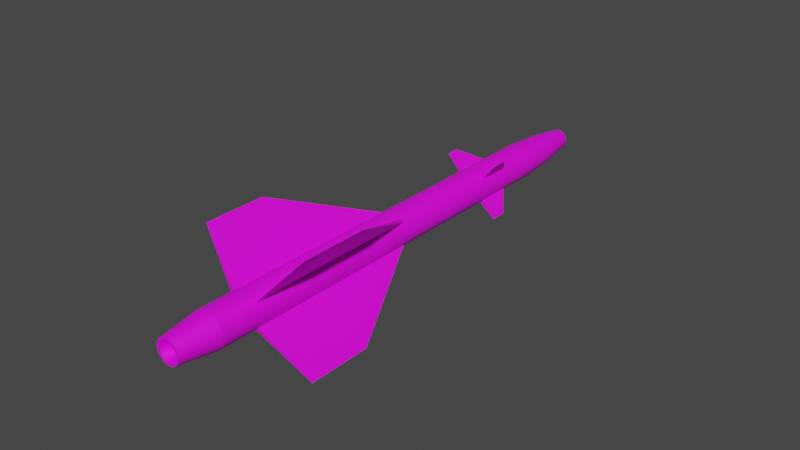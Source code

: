 # Source: R-8T.blend  (saved by Blender 2.80.75; exported with 4.5.12 LTS)
import bpy
from mathutils import Matrix  # noqa: F401  (used for matrix-valued properties, if any)

bpy.ops.wm.read_factory_settings(use_empty=True)
scene = bpy.context.scene
scene.name = 'Scene'

# ---- collections
col_collection = bpy.data.collections.new('Collection'); scene.collection.children.link(col_collection)

# ---- images (referenced by path relative to the original .blend; pixels are not part of the script)
import os
ASSET_DIR = os.environ.get("B2B_ASSET_DIR", "")  # directory of the original .blend (textures are referenced by path, not embedded)
HERE = os.path.dirname(os.path.abspath(__file__))  # packed textures are extracted next to this script under _unpacked/

def load_image(name, relpath, width, height, colorspace="sRGB"):
    """Load a texture the original file referenced (path relative to the .blend, or extracted next to this script)."""
    p = next((c for c in (os.path.join(HERE, relpath), os.path.join(ASSET_DIR, relpath)) if relpath and os.path.exists(c)), "")
    if p:
        img = bpy.data.images.load(p, check_existing=True)
        img.name = name
    else:  # same state as the original file: an image datablock whose file is absent (Cycles renders it pink)
        img = bpy.data.images.new(name, width, height)
        img.source = "FILE"
        img.filepath = "//" + (relpath or name)
    img.colorspace_settings.name = colorspace
    return img
img_r_8t_body_finished_png = load_image('R-8T Body Finished.png', 'R-8T Body Finished.png', 1024, 1024, 'sRGB')

# ---- materials (node trees are filled in below, after node groups)
mat_material8t = bpy.data.materials.new('Material8T')
mat_material8t.use_transparent_shadow = False

# ---- material node trees
mat_material8t.use_nodes = True; mat_material8t.node_tree.nodes.clear()
_N = mat_material8t.node_tree.nodes; _L = mat_material8t.node_tree.links
n0 = _N.new('ShaderNodeOutputMaterial'); n0.name = 'Material Output'; n0.location = (300, 300)
n1 = _N.new('ShaderNodeBsdfPrincipled'); n1.name = 'Principled BSDF'; n1.location = (10, 300)
n1.distribution = 'GGX'
n1.subsurface_method = 'BURLEY'
n1.inputs[3].default_value = 1.45
n1.inputs[27].default_value = (0.0, 0.0, 0.0, 1.0)
n1.inputs[28].default_value = 1.0
n2 = _N.new('ShaderNodeTexImage'); n2.name = 'Image Texture'; n2.location = (-484, 50)
n2.image = img_r_8t_body_finished_png
_L.new(n1.outputs[0], n0.inputs[0])
_L.new(n2.outputs[0], n1.inputs[0])
n0.is_active_output = True

# ---- world
world_world = bpy.data.worlds.new('World'); scene.world = world_world
world_world.use_nodes = True; world_world.node_tree.nodes.clear()
_N = world_world.node_tree.nodes; _L = world_world.node_tree.links
n0 = _N.new('ShaderNodeOutputWorld'); n0.name = 'World Output'; n0.location = (300, 300)
n1 = _N.new('ShaderNodeBackground'); n1.name = 'Background'; n1.location = (10, 300)
n1.inputs[0].default_value = (0.05088, 0.05088, 0.05088, 1.0)
_L.new(n1.outputs[0], n0.inputs[0])
n0.is_active_output = True
world_world.color = (0.05088, 0.05088, 0.05088)
world_world.use_sun_shadow = False
world_world.sun_shadow_jitter_overblur = 0.0

# ---- meshes
me_cone = bpy.data.meshes.new('Cone')
me_cone.from_pydata([(0.03145, 0.2538, -0.1993), (0.08035, 0.2428, -0.1993), (0.1262, 0.2224, -0.1993), (0.1671, 0.1935, -0.1993), (0.2017, 0.1572, -0.1993), (0.2285, 0.1148, -0.1993), (0.2465, 0.06807, -0.1993), (0.255, 0.01867, -0.1993), (0.2538, -0.03145, -0.1993), (0.2428, -0.08035, -0.1993), (0.2224, -0.1262, -0.1993), (0.1935, -0.1671, -0.1993), (0.1572, -0.2017, -0.1993), (0.1148, -0.2285, -0.1993), (0.06807, -0.2465, -0.1993), (0.01867, -0.255, -0.1993), (-0.03145, -0.2538, -0.1993), (-0.08035, -0.2428, -0.1993), (-0.1262, -0.2224, -0.1993), (-0.1671, -0.1935, -0.1993), (-0.2017, -0.1572, -0.1993), (-0.2285, -0.1148, -0.1993), (-0.2465, -0.06807, -0.1993), (-0.255, -0.01867, -0.1993), (-0.2538, 0.03145, -0.1993), (-0.2428, 0.08035, -0.1993), (-0.2224, 0.1262, -0.1993), (-0.1935, 0.1671, -0.1993), (-0.1572, 0.2017, -0.1993), (-0.1148, 0.2285, -0.1993), (-0.06807, 0.2465, -0.1993), (-0.01867, 0.255, -0.1993), (0.2465, 0.06807, -5.637), (0.2285, 0.1148, -5.637), (0.1148, -0.2285, -5.637), (0.1572, -0.2017, -5.637), (-0.2224, 0.1262, -5.637), (-0.2428, 0.08035, -5.637), (-0.2017, -0.1572, -5.637), (-0.1671, -0.1935, -5.637), (0.255, 0.01867, -5.637), (0.08035, 0.2428, -5.637), (0.03145, 0.2538, -5.637), (0.06807, -0.2465, -5.637), (-0.1935, 0.1671, -5.637), (-0.2285, -0.1148, -5.637), (0.2538, -0.03144, -5.637), (0.01867, -0.255, -5.637), (-0.1572, 0.2017, -5.637), (-0.2465, -0.06807, -5.637), (0.1262, 0.2224, -5.637), (0.2428, -0.08035, -5.637), (-0.03145, -0.2538, -5.637), (-0.1148, 0.2285, -5.637), (0.1671, 0.1935, -5.637), (0.2224, -0.1262, -5.637), (-0.255, -0.01867, -5.637), (-0.08035, -0.2428, -5.637), (-0.06807, 0.2465, -5.637), (0.2017, 0.1572, -5.637), (0.1935, -0.1671, -5.637), (-0.2538, 0.03145, -5.637), (-0.1262, -0.2224, -5.637), (-0.01867, 0.255, -5.637), (0.2285, 0.1148, -3.065), (0.1572, -0.2017, -3.065), (-0.2428, 0.08035, -3.065), (-0.1671, -0.1935, -3.065), (0.03145, 0.2538, -3.065), (0.2465, 0.06807, -3.065), (0.1148, -0.2285, -3.065), (-0.2224, 0.1262, -3.065), (-0.2017, -0.1572, -3.065), (0.255, 0.01867, -3.065), (0.08035, 0.2428, -3.065), (0.06807, -0.2465, -3.065), (-0.1935, 0.1671, -3.065), (-0.2285, -0.1148, -3.065), (0.2538, -0.03145, -3.065), (0.01867, -0.255, -3.065), (-0.1572, 0.2017, -3.065), (-0.2465, -0.06807, -3.065), (0.1262, 0.2224, -3.065), (0.2428, -0.08035, -3.065), (-0.03145, -0.2538, -3.065), (-0.1148, 0.2285, -3.065), (0.1671, 0.1935, -3.065), (0.2224, -0.1262, -3.065), (-0.255, -0.01867, -3.065), (-0.08035, -0.2428, -3.065), (-0.06807, 0.2465, -3.065), (0.2017, 0.1572, -3.065), (0.1935, -0.1671, -3.065), (-0.2538, 0.03145, -3.065), (-0.1262, -0.2224, -3.065), (-0.01867, 0.255, -3.065), (0.2285, 0.1148, -1.354), (0.1572, -0.2017, -1.354), (-0.2428, 0.08035, -1.354), (-0.1671, -0.1935, -1.354), (0.03145, 0.2538, -1.354), (0.2465, 0.06807, -1.354), (0.1148, -0.2285, -1.354), (-0.2224, 0.1262, -1.354), (-0.2017, -0.1572, -1.354), (0.255, 0.01867, -1.354), (0.08035, 0.2428, -1.354), (0.06807, -0.2465, -1.354), (-0.1935, 0.1671, -1.354), (-0.2285, -0.1148, -1.354), (0.2538, -0.03145, -1.354), (0.01867, -0.255, -1.354), (-0.1572, 0.2017, -1.354), (-0.2465, -0.06807, -1.354), (0.1262, 0.2224, -1.354), (0.2428, -0.08035, -1.354), (-0.03145, -0.2538, -1.354), (-0.1148, 0.2285, -1.354), (0.1671, 0.1935, -1.354), (0.2224, -0.1262, -1.354), (-0.255, -0.01867, -1.354), (-0.08035, -0.2428, -1.354), (-0.06807, 0.2465, -1.354), (0.2017, 0.1572, -1.354), (0.1935, -0.1671, -1.354), (-0.2538, 0.03145, -1.354), (-0.1262, -0.2224, -1.354), (-0.01867, 0.255, -1.354), (0.2285, 0.1148, -0.8474), (0.1572, -0.2017, -0.8474), (-0.2428, 0.08035, -0.8474), (-0.1671, -0.1935, -0.8474), (0.03145, 0.2538, -0.8474), (0.2465, 0.06807, -0.8474), (0.1148, -0.2285, -0.8474), (-0.2224, 0.1262, -0.8474), (-0.2017, -0.1572, -0.8474), (0.255, 0.01867, -0.8474), (0.08035, 0.2428, -0.8474), (0.06807, -0.2465, -0.8474), (-0.1935, 0.1671, -0.8474), (-0.2285, -0.1148, -0.8474), (0.2538, -0.03145, -0.8474), (0.01867, -0.255, -0.8474), (-0.1572, 0.2017, -0.8474), (-0.2465, -0.06807, -0.8474), (0.1262, 0.2224, -0.8474), (0.2428, -0.08035, -0.8474), (-0.03145, -0.2538, -0.8474), (-0.1148, 0.2285, -0.8474), (0.1671, 0.1935, -0.8474), (0.2224, -0.1262, -0.8474), (-0.255, -0.01867, -0.8474), (-0.08035, -0.2428, -0.8474), (-0.06807, 0.2465, -0.8474), (0.2017, 0.1572, -0.8474), (0.1935, -0.1671, -0.8474), (-0.2538, 0.03145, -0.8474), (-0.1262, -0.2224, -0.8474), (-0.01867, 0.255, -0.8474), (-0.02772, -1.104, -4.464), (-0.02772, -1.104, -5.414), (0.02772, 1.104, -4.526), (0.02772, 1.104, -5.468), (1.104, -0.02772, -4.486), (1.104, -0.02772, -5.41), (-1.104, 0.02773, -4.531), (-1.104, 0.02773, -5.42), (-0.01392, -0.5543, -1.126), (-0.01392, -0.5543, -1.356), (0.01392, 0.5543, -1.149), (0.01392, 0.5543, -1.352), (0.5543, -0.01392, -1.123), (0.5543, -0.01392, -1.356), (-0.5543, 0.01392, -1.162), (-0.5543, 0.01392, -1.354), (1.478e-07, 7.352e-07, -6.08), (0.01739, 0.1403, 0.8777), (0.04443, 0.1342, 0.8777), (0.06976, 0.123, 0.8777), (0.09242, 0.107, 0.8777), (0.1115, 0.08693, 0.8777), (0.1263, 0.0635, 0.8777), (0.1363, 0.03764, 0.8777), (0.141, 0.01032, 0.8777), (0.1403, -0.01739, 0.8777), (0.1342, -0.04443, 0.8777), (0.123, -0.06976, 0.8777), (0.107, -0.09242, 0.8777), (0.08693, -0.1115, 0.8777), (0.0635, -0.1263, 0.8777), (0.03764, -0.1363, 0.8777), (0.01032, -0.141, 0.8777), (-0.01739, -0.1403, 0.8777), (-0.04443, -0.1342, 0.8777), (-0.06976, -0.123, 0.8777), (-0.09242, -0.107, 0.8777), (-0.1115, -0.08693, 0.8777), (-0.1263, -0.0635, 0.8777), (-0.1363, -0.03764, 0.8777), (-0.141, -0.01032, 0.8777), (-0.1403, 0.01739, 0.8777), (-0.1342, 0.04443, 0.8777), (-0.123, 0.06976, 0.8777), (-0.107, 0.09242, 0.8777), (-0.08693, 0.1115, 0.8777), (-0.0635, 0.1263, 0.8777), (-0.03764, 0.1363, 0.8777), (-0.01032, 0.141, 0.8777), (0.1645, -0.1421, 0.3392), (0.1336, -0.1715, 0.3392), (-0.2064, 0.06831, 0.3392), (-0.1891, 0.1073, 0.3392), (0.09763, -0.1942, 0.3392), (-0.1645, 0.1421, 0.3392), (0.05786, -0.2095, 0.3392), (0.02673, 0.2157, 0.3392), (0.06831, 0.2064, 0.3392), (-0.1336, 0.1715, 0.3392), (0.01587, -0.2168, 0.3392), (0.1073, 0.1891, 0.3392), (-0.09763, 0.1942, 0.3392), (-0.02673, -0.2157, 0.3392), (0.1421, 0.1645, 0.3392), (-0.05786, 0.2095, 0.3392), (-0.06831, -0.2064, 0.3392), (0.1715, 0.1337, 0.3392), (-0.01587, 0.2168, 0.3392), (-0.1073, -0.1891, 0.3392), (0.1942, 0.09763, 0.3392), (-0.1421, -0.1645, 0.3392), (0.2095, 0.05786, 0.3392), (-0.1715, -0.1336, 0.3392), (0.2168, 0.01587, 0.3392), (-0.1942, -0.09763, 0.3392), (0.2157, -0.02673, 0.3392), (-0.2095, -0.05786, 0.3392), (0.2064, -0.06831, 0.3392), (-0.2168, -0.01587, 0.3392), (0.1891, -0.1073, 0.3392), (-0.2157, 0.02673, 0.3392), (0.01319, 0.1064, 0.9172), (0.0337, 0.1018, 0.9172), (0.05292, 0.09329, 0.9172), (0.0701, 0.08118, 0.9172), (0.08459, 0.06594, 0.9172), (0.09583, 0.04817, 0.9172), (0.1034, 0.02855, 0.9172), (0.107, 0.007831, 0.9172), (0.1064, -0.01319, 0.9172), (0.1018, -0.0337, 0.9172), (0.09329, -0.05292, 0.9172), (0.08118, -0.0701, 0.9172), (0.06594, -0.08459, 0.9172), (0.04817, -0.09583, 0.9172), (0.02855, -0.1034, 0.9172), (0.00783, -0.107, 0.9172), (-0.01319, -0.1064, 0.9172), (-0.0337, -0.1018, 0.9172), (-0.05292, -0.09329, 0.9172), (-0.0701, -0.08118, 0.9172), (-0.08459, -0.06594, 0.9172), (-0.09583, -0.04817, 0.9172), (-0.1034, -0.02855, 0.9172), (-0.107, -0.00783, 0.9172), (-0.1064, 0.01319, 0.9172), (-0.1018, 0.0337, 0.9172), (-0.09329, 0.05292, 0.9172), (-0.08118, 0.0701, 0.9172), (-0.06594, 0.08459, 0.9172), (-0.04817, 0.09583, 0.9172), (-0.02855, 0.1034, 0.9172), (-0.00783, 0.107, 0.9172), (0.008471, 0.06837, 0.937), (0.02165, 0.0654, 0.937), (0.03399, 0.05992, 0.937), (0.04503, 0.05214, 0.937), (0.05433, 0.04235, 0.937), (0.06155, 0.03094, 0.937), (0.0664, 0.01834, 0.937), (0.06871, 0.00503, 0.937), (0.06837, -0.008471, 0.937), (0.0654, -0.02165, 0.937), (0.05992, -0.03399, 0.937), (0.05214, -0.04503, 0.937), (0.04235, -0.05433, 0.937), (0.03094, -0.06155, 0.937), (0.01834, -0.0664, 0.937), (0.005029, -0.06871, 0.937), (-0.008471, -0.06837, 0.937), (-0.02165, -0.0654, 0.937), (-0.03399, -0.05992, 0.937), (-0.04503, -0.05214, 0.937), (-0.05433, -0.04235, 0.937), (-0.06155, -0.03094, 0.937), (-0.0664, -0.01834, 0.937), (-0.06871, -0.005029, 0.937), (-0.06837, 0.008471, 0.937), (-0.0654, 0.02165, 0.937), (-0.05992, 0.03399, 0.937), (-0.05214, 0.04503, 0.937), (-0.04235, 0.05433, 0.937), (-0.03094, 0.06155, 0.937), (-0.01834, 0.0664, 0.937), (-0.005029, 0.06871, 0.937), (3.041e-08, 2.582e-07, 0.9503), (0.2465, 0.06807, -6.191), (0.1148, -0.2285, -6.191), (-0.2224, 0.1262, -6.191), (-0.2017, -0.1572, -6.191), (0.255, 0.01867, -6.191), (0.08035, 0.2428, -6.191), (0.06807, -0.2465, -6.191), (-0.1935, 0.1671, -6.191), (-0.2285, -0.1148, -6.191), (0.2538, -0.03144, -6.191), (0.01867, -0.255, -6.191), (-0.1572, 0.2017, -6.191), (-0.2465, -0.06807, -6.191), (0.1262, 0.2224, -6.191), (0.2428, -0.08035, -6.191), (-0.03145, -0.2538, -6.191), (-0.1148, 0.2285, -6.191), (0.1671, 0.1935, -6.191), (0.2224, -0.1262, -6.191), (-0.255, -0.01867, -6.191), (-0.08035, -0.2428, -6.191), (-0.06807, 0.2465, -6.191), (0.2017, 0.1572, -6.191), (0.1935, -0.1671, -6.191), (-0.2538, 0.03145, -6.191), (-0.1262, -0.2224, -6.191), (-0.01867, 0.255, -6.191), (0.2285, 0.1149, -6.191), (0.1572, -0.2017, -6.191), (-0.2428, 0.08035, -6.191), (-0.1671, -0.1935, -6.191), (0.03145, 0.2538, -6.191), (0.01709, 0.1379, -6.746), (0.04368, 0.132, -6.746), (0.06858, 0.1209, -6.746), (0.09085, 0.1052, -6.746), (0.1096, 0.08546, -6.746), (0.1242, 0.06243, -6.746), (0.134, 0.037, -6.746), (0.1386, 0.01015, -6.746), (0.1379, -0.01709, -6.746), (0.132, -0.04367, -6.746), (0.1209, -0.06858, -6.746), (0.1052, -0.09085, -6.746), (0.08546, -0.1096, -6.746), (0.06243, -0.1242, -6.746), (0.037, -0.134, -6.746), (0.01015, -0.1386, -6.746), (-0.01709, -0.1379, -6.746), (-0.04368, -0.132, -6.746), (-0.06858, -0.1209, -6.746), (-0.09085, -0.1052, -6.746), (-0.1096, -0.08545, -6.746), (-0.1242, -0.06243, -6.746), (-0.134, -0.037, -6.746), (-0.1386, -0.01015, -6.746), (-0.1379, 0.01709, -6.746), (-0.132, 0.04368, -6.746), (-0.1209, 0.06858, -6.746), (-0.1052, 0.09085, -6.746), (-0.08545, 0.1096, -6.746), (-0.06243, 0.1242, -6.746), (-0.037, 0.134, -6.746), (-0.01015, 0.1386, -6.746), (0.02156, 0.174, -6.746), (0.05508, 0.1664, -6.746), (0.0865, 0.1525, -6.746), (0.1146, 0.1327, -6.746), (0.1383, 0.1078, -6.746), (0.1566, 0.07873, -6.746), (0.169, 0.04666, -6.746), (0.1748, 0.0128, -6.746), (0.174, -0.02156, -6.746), (0.1664, -0.05508, -6.746), (0.1525, -0.08649, -6.746), (0.1327, -0.1146, -6.746), (0.1078, -0.1383, -6.746), (0.07873, -0.1566, -6.746), (0.04666, -0.169, -6.746), (0.0128, -0.1748, -6.746), (-0.02156, -0.174, -6.746), (-0.05508, -0.1664, -6.746), (-0.0865, -0.1525, -6.746), (-0.1146, -0.1327, -6.746), (-0.1383, -0.1078, -6.746), (-0.1566, -0.07873, -6.746), (-0.169, -0.04666, -6.746), (-0.1748, -0.0128, -6.746), (-0.174, 0.02156, -6.746), (-0.1664, 0.05509, -6.746), (-0.1525, 0.0865, -6.746), (-0.1327, 0.1146, -6.746), (-0.1078, 0.1383, -6.746), (-0.07873, 0.1566, -6.746), (-0.04666, 0.169, -6.746), (-0.0128, 0.1748, -6.746)], [], [(210, 209, 188, 189), (333, 306, 376, 375), (334, 307, 383, 382), (335, 308, 396, 395), (336, 309, 390, 389), (306, 310, 377, 376), (337, 311, 371, 370), (307, 312, 384, 383), (308, 313, 397, 396), (309, 314, 391, 390), (310, 315, 378, 377), (312, 316, 385, 384), (313, 317, 398, 397), (314, 318, 392, 391), (311, 319, 372, 371), (315, 320, 379, 378), (316, 321, 386, 385), (317, 322, 399, 398), (319, 323, 373, 372), (320, 324, 380, 379), (318, 325, 393, 392), (321, 326, 387, 386), (322, 327, 400, 399), (323, 328, 374, 373), (324, 329, 381, 380), (325, 330, 394, 393), (326, 331, 388, 387), (327, 332, 401, 400), (328, 333, 375, 374), (332, 337, 370, 401), (329, 334, 382, 381), (330, 335, 395, 394), (331, 336, 389, 388), (94, 67, 39, 62), (93, 66, 37, 61), (92, 65, 35, 60), (42, 63, 163), (91, 64, 33, 59), (90, 95, 63, 58), (89, 94, 62, 57), (88, 93, 166), (87, 92, 60, 55), (86, 91, 59, 54), (85, 90, 58, 53), (84, 89, 57, 52), (81, 88, 56, 49), (83, 87, 55, 51), (82, 86, 54, 50), (80, 85, 53, 48), (79, 84, 160), (78, 83, 51, 46), (74, 82, 50, 41), (77, 81, 49, 45), (76, 80, 48, 44), (75, 79, 47, 43), (46, 40, 165), (72, 77, 45, 38), (71, 76, 44, 36), (70, 75, 43, 34), (68, 74, 41, 42), (69, 73, 40, 32), (67, 72, 38, 39), (66, 71, 36, 37), (65, 70, 34, 35), (64, 69, 32, 33), (96, 101, 69, 64), (97, 102, 70, 65), (98, 103, 71, 66), (99, 104, 72, 67), (101, 105, 73, 69), (100, 106, 74, 68), (102, 107, 75, 70), (103, 108, 76, 71), (104, 109, 77, 72), (105, 110, 78, 73), (107, 111, 79, 75), (108, 112, 80, 76), (109, 113, 81, 77), (106, 114, 82, 74), (110, 115, 83, 78), (111, 116, 84, 79), (112, 117, 85, 80), (114, 118, 86, 82), (115, 119, 87, 83), (113, 120, 88, 81), (116, 121, 89, 84), (117, 122, 90, 85), (118, 123, 91, 86), (119, 124, 92, 87), (120, 125, 93, 88), (121, 126, 94, 89), (122, 127, 95, 90), (123, 96, 64, 91), (127, 100, 68, 95), (124, 97, 65, 92), (125, 98, 66, 93), (126, 99, 67, 94), (158, 131, 99, 126), (157, 130, 98, 125), (156, 129, 97, 124), (159, 132, 170), (155, 128, 96, 123), (154, 159, 127, 122), (153, 158, 126, 121), (157, 125, 175, 174), (151, 156, 124, 119), (150, 155, 123, 118), (149, 154, 122, 117), (148, 153, 121, 116), (145, 152, 120, 113), (147, 151, 119, 115), (146, 150, 118, 114), (144, 149, 117, 112), (143, 148, 168), (142, 147, 115, 110), (138, 146, 114, 106), (141, 145, 113, 109), (140, 144, 112, 108), (139, 143, 111, 107), (142, 110, 173, 172), (136, 141, 109, 104), (135, 140, 108, 103), (134, 139, 107, 102), (132, 138, 106, 100), (133, 137, 105, 101), (131, 136, 104, 99), (130, 135, 103, 98), (129, 134, 102, 97), (128, 133, 101, 96), (5, 6, 133, 128), (12, 13, 134, 129), (25, 26, 135, 130), (19, 20, 136, 131), (6, 7, 137, 133), (0, 1, 138, 132), (13, 14, 139, 134), (26, 27, 140, 135), (20, 21, 141, 136), (7, 8, 142, 137), (14, 15, 143, 139), (27, 28, 144, 140), (21, 22, 145, 141), (1, 2, 146, 138), (8, 9, 147, 142), (15, 16, 148, 143), (28, 29, 149, 144), (2, 3, 150, 146), (9, 10, 151, 147), (22, 23, 152, 145), (16, 17, 153, 148), (29, 30, 154, 149), (3, 4, 155, 150), (10, 11, 156, 151), (23, 24, 157, 152), (17, 18, 158, 153), (30, 31, 159, 154), (4, 5, 128, 155), (31, 0, 132, 159), (11, 12, 129, 156), (24, 25, 130, 157), (18, 19, 131, 158), (47, 79, 160, 161), (52, 47, 161), (84, 52, 161, 160), (68, 42, 163, 162), (63, 95, 162, 163), (95, 68, 162), (40, 73, 164, 165), (73, 78, 164), (78, 46, 165, 164), (61, 56, 167), (56, 88, 166, 167), (93, 61, 167, 166), (111, 143, 168, 169), (116, 111, 169), (148, 116, 169, 168), (100, 127, 171), (132, 100, 171, 170), (127, 159, 170, 171), (110, 105, 173), (137, 142, 172), (105, 137, 172, 173), (152, 157, 174), (125, 120, 175), (120, 152, 174, 175), (196, 195, 259, 260), (212, 211, 202, 203), (213, 210, 189, 190), (214, 212, 203, 204), (215, 213, 190, 191), (217, 216, 177, 178), (218, 214, 204, 205), (219, 215, 191, 192), (220, 217, 178, 179), (221, 218, 205, 206), (222, 219, 192, 193), (223, 220, 179, 180), (224, 221, 206, 207), (225, 222, 193, 194), (226, 223, 180, 181), (227, 224, 207, 208), (228, 225, 194, 195), (229, 226, 181, 182), (216, 227, 208, 177), (230, 228, 195, 196), (231, 229, 182, 183), (232, 230, 196, 197), (233, 231, 183, 184), (234, 232, 197, 198), (235, 233, 184, 185), (236, 234, 198, 199), (237, 235, 185, 186), (238, 236, 199, 200), (239, 237, 186, 187), (240, 238, 200, 201), (209, 239, 187, 188), (211, 240, 201, 202), (25, 24, 240, 211), (11, 10, 239, 209), (24, 23, 238, 240), (10, 9, 237, 239), (23, 22, 236, 238), (9, 8, 235, 237), (22, 21, 234, 236), (8, 7, 233, 235), (21, 20, 232, 234), (7, 6, 231, 233), (20, 19, 230, 232), (6, 5, 229, 231), (19, 18, 228, 230), (0, 31, 227, 216), (5, 4, 226, 229), (18, 17, 225, 228), (31, 30, 224, 227), (4, 3, 223, 226), (17, 16, 222, 225), (30, 29, 221, 224), (3, 2, 220, 223), (16, 15, 219, 222), (29, 28, 218, 221), (2, 1, 217, 220), (15, 14, 215, 219), (28, 27, 214, 218), (1, 0, 216, 217), (14, 13, 213, 215), (27, 26, 212, 214), (13, 12, 210, 213), (26, 25, 211, 212), (12, 11, 209, 210), (266, 265, 297, 298), (183, 182, 246, 247), (197, 196, 260, 261), (184, 183, 247, 248), (198, 197, 261, 262), (185, 184, 248, 249), (199, 198, 262, 263), (186, 185, 249, 250), (200, 199, 263, 264), (187, 186, 250, 251), (201, 200, 264, 265), (188, 187, 251, 252), (202, 201, 265, 266), (189, 188, 252, 253), (203, 202, 266, 267), (190, 189, 253, 254), (204, 203, 267, 268), (191, 190, 254, 255), (178, 177, 241, 242), (205, 204, 268, 269), (192, 191, 255, 256), (179, 178, 242, 243), (206, 205, 269, 270), (193, 192, 256, 257), (180, 179, 243, 244), (207, 206, 270, 271), (194, 193, 257, 258), (181, 180, 244, 245), (208, 207, 271, 272), (195, 194, 258, 259), (182, 181, 245, 246), (177, 208, 272, 241), (301, 300, 305), (253, 252, 284, 285), (267, 266, 298, 299), (254, 253, 285, 286), (268, 267, 299, 300), (255, 254, 286, 287), (242, 241, 273, 274), (269, 268, 300, 301), (256, 255, 287, 288), (243, 242, 274, 275), (270, 269, 301, 302), (257, 256, 288, 289), (244, 243, 275, 276), (271, 270, 302, 303), (258, 257, 289, 290), (245, 244, 276, 277), (272, 271, 303, 304), (259, 258, 290, 291), (246, 245, 277, 278), (241, 272, 304, 273), (260, 259, 291, 292), (247, 246, 278, 279), (261, 260, 292, 293), (248, 247, 279, 280), (262, 261, 293, 294), (249, 248, 280, 281), (263, 262, 294, 295), (250, 249, 281, 282), (264, 263, 295, 296), (251, 250, 282, 283), (265, 264, 296, 297), (252, 251, 283, 284), (288, 287, 305), (275, 274, 305), (302, 301, 305), (289, 288, 305), (276, 275, 305), (303, 302, 305), (290, 289, 305), (277, 276, 305), (304, 303, 305), (291, 290, 305), (278, 277, 305), (273, 304, 305), (292, 291, 305), (279, 278, 305), (293, 292, 305), (280, 279, 305), (294, 293, 305), (281, 280, 305), (295, 294, 305), (282, 281, 305), (296, 295, 305), (283, 282, 305), (297, 296, 305), (284, 283, 305), (298, 297, 305), (285, 284, 305), (299, 298, 305), (286, 285, 305), (300, 299, 305), (287, 286, 305), (274, 273, 305), (62, 39, 336, 331), (61, 37, 335, 330), (60, 35, 334, 329), (63, 42, 337, 332), (59, 33, 333, 328), (58, 63, 332, 327), (57, 62, 331, 326), (56, 61, 330, 325), (55, 60, 329, 324), (54, 59, 328, 323), (53, 58, 327, 322), (52, 57, 326, 321), (49, 56, 325, 318), (51, 55, 324, 320), (50, 54, 323, 319), (48, 53, 322, 317), (47, 52, 321, 316), (46, 51, 320, 315), (41, 50, 319, 311), (45, 49, 318, 314), (44, 48, 317, 313), (43, 47, 316, 312), (40, 46, 315, 310), (38, 45, 314, 309), (36, 44, 313, 308), (34, 43, 312, 307), (42, 41, 311, 337), (32, 40, 310, 306), (39, 38, 309, 336), (37, 36, 308, 335), (35, 34, 307, 334), (33, 32, 306, 333), (176, 338, 339), (176, 339, 340), (176, 340, 341), (176, 341, 342), (176, 342, 343), (176, 343, 344), (176, 344, 345), (176, 345, 346), (176, 346, 347), (176, 347, 348), (176, 348, 349), (176, 349, 350), (176, 350, 351), (176, 351, 352), (176, 352, 353), (176, 353, 354), (176, 354, 355), (176, 355, 356), (176, 356, 357), (176, 357, 358), (176, 358, 359), (176, 359, 360), (176, 360, 361), (176, 361, 362), (176, 362, 363), (176, 363, 364), (176, 364, 365), (176, 365, 366), (176, 366, 367), (176, 367, 368), (176, 368, 369), (176, 369, 338), (339, 338, 370, 371), (340, 339, 371, 372), (341, 340, 372, 373), (342, 341, 373, 374), (343, 342, 374, 375), (344, 343, 375, 376), (345, 344, 376, 377), (346, 345, 377, 378), (347, 346, 378, 379), (348, 347, 379, 380), (349, 348, 380, 381), (350, 349, 381, 382), (351, 350, 382, 383), (352, 351, 383, 384), (353, 352, 384, 385), (354, 353, 385, 386), (355, 354, 386, 387), (356, 355, 387, 388), (357, 356, 388, 389), (358, 357, 389, 390), (359, 358, 390, 391), (360, 359, 391, 392), (361, 360, 392, 393), (362, 361, 393, 394), (363, 362, 394, 395), (364, 363, 395, 396), (365, 364, 396, 397), (366, 365, 397, 398), (367, 366, 398, 399), (368, 367, 399, 400), (369, 368, 400, 401), (338, 369, 401, 370)])
_uv = me_cone.uv_layers.new(name='UVMap')
_uv.uv.foreach_set('vector', [0.1543, 0.7091, 0.1564, 0.7091, 0.1592, 0.7442, 0.1578, 0.7442, 0.1735, 0.283, 0.1706, 0.283, 0.1687, 0.2468, 0.1707, 0.2468, 0.1283, 0.283, 0.1258, 0.2831, 0.1229, 0.2469, 0.1246, 0.2468, 0.473, 0.2829, 0.4761, 0.2829, 0.4741, 0.2466, 0.4719, 0.2467, 0.1072, 0.2831, 0.1047, 0.283, 0.1085, 0.2468, 0.1102, 0.2469, 0.1706, 0.283, 0.1675, 0.283, 0.1665, 0.2468, 0.1687, 0.2468, 0.4222, 0.283, 0.4255, 0.283, 0.4244, 0.2468, 0.4222, 0.2468, 0.1258, 0.2831, 0.1229, 0.2831, 0.1209, 0.2469, 0.1229, 0.2469, 0.4761, 0.2829, 0.479, 0.2828, 0.476, 0.2466, 0.4741, 0.2466, 0.4579, 0.2828, 0.4604, 0.2828, 0.4633, 0.2466, 0.4616, 0.2466, 0.1675, 0.283, 0.1642, 0.283, 0.1643, 0.2468, 0.1665, 0.2468, 0.1229, 0.2831, 0.1198, 0.2831, 0.1188, 0.2469, 0.1209, 0.2469, 0.479, 0.2828, 0.4815, 0.2828, 0.4778, 0.2466, 0.476, 0.2466, 0.4604, 0.2828, 0.4633, 0.2829, 0.4653, 0.2466, 0.4633, 0.2466, 0.4255, 0.283, 0.4286, 0.283, 0.4266, 0.2468, 0.4244, 0.2468, 0.1642, 0.283, 0.161, 0.283, 0.1621, 0.2468, 0.1643, 0.2468, 0.1198, 0.2831, 0.1165, 0.2831, 0.1165, 0.2469, 0.1188, 0.2469, 0.4104, 0.283, 0.4129, 0.283, 0.4158, 0.2468, 0.4141, 0.2468, 0.4286, 0.283, 0.4315, 0.283, 0.4285, 0.2468, 0.4266, 0.2468, 0.161, 0.283, 0.1578, 0.283, 0.1599, 0.2468, 0.1621, 0.2468, 0.4633, 0.2829, 0.4665, 0.2829, 0.4675, 0.2467, 0.4653, 0.2466, 0.1165, 0.2831, 0.1132, 0.2831, 0.1143, 0.2469, 0.1165, 0.2469, 0.4129, 0.283, 0.4158, 0.283, 0.4178, 0.2468, 0.4158, 0.2468, 0.4315, 0.283, 0.434, 0.283, 0.4303, 0.2468, 0.4285, 0.2468, 0.1578, 0.283, 0.155, 0.283, 0.158, 0.2468, 0.1599, 0.2468, 0.4665, 0.2829, 0.4697, 0.2829, 0.4697, 0.2467, 0.4675, 0.2467, 0.1132, 0.2831, 0.1101, 0.2831, 0.1122, 0.2469, 0.1143, 0.2469, 0.4158, 0.283, 0.419, 0.283, 0.42, 0.2468, 0.4178, 0.2468, 0.1761, 0.283, 0.1735, 0.283, 0.1707, 0.2468, 0.1724, 0.2468, 0.419, 0.283, 0.4222, 0.283, 0.4222, 0.2468, 0.42, 0.2468, 0.155, 0.283, 0.1525, 0.283, 0.1562, 0.2468, 0.158, 0.2468, 0.4697, 0.2829, 0.473, 0.2829, 0.4719, 0.2467, 0.4697, 0.2467, 0.1101, 0.2831, 0.1072, 0.2831, 0.1102, 0.2469, 0.1122, 0.2469, 0.1101, 0.487, 0.1072, 0.487, 0.1072, 0.3192, 0.1101, 0.3192, 0.4697, 0.4868, 0.473, 0.4868, 0.473, 0.319, 0.4697, 0.319, 0.155, 0.487, 0.1525, 0.487, 0.1525, 0.3192, 0.155, 0.3192, 0.3703, 0.1929, 0.367, 0.1929, 0.3687, 0.1374, 0.1761, 0.487, 0.1735, 0.487, 0.1735, 0.3192, 0.1761, 0.3192, 0.4158, 0.487, 0.419, 0.487, 0.419, 0.3192, 0.4158, 0.3192, 0.1132, 0.487, 0.1101, 0.487, 0.1101, 0.3192, 0.1132, 0.3192, 0.4665, 0.4868, 0.4697, 0.4868, 0.4629, 0.3915, 0.1578, 0.487, 0.155, 0.487, 0.155, 0.3192, 0.1578, 0.3192, 0.4315, 0.487, 0.434, 0.487, 0.434, 0.3192, 0.4315, 0.3192, 0.4129, 0.487, 0.4158, 0.487, 0.4158, 0.3192, 0.4129, 0.3192, 0.1165, 0.487, 0.1132, 0.487, 0.1132, 0.3192, 0.1165, 0.3192, 0.4633, 0.4868, 0.4665, 0.4868, 0.4665, 0.319, 0.4633, 0.319, 0.161, 0.487, 0.1578, 0.487, 0.1578, 0.3192, 0.161, 0.3192, 0.4286, 0.487, 0.4315, 0.487, 0.4315, 0.3192, 0.4286, 0.3192, 0.4104, 0.487, 0.4129, 0.487, 0.4129, 0.3192, 0.4104, 0.3192, 0.1198, 0.487, 0.1165, 0.487, 0.1233, 0.3961, 0.1642, 0.487, 0.161, 0.487, 0.161, 0.3192, 0.1642, 0.3192, 0.4255, 0.487, 0.4286, 0.487, 0.4286, 0.3192, 0.4255, 0.3192, 0.4604, 0.4868, 0.4633, 0.4868, 0.4633, 0.319, 0.4604, 0.319, 0.479, 0.4868, 0.4815, 0.4868, 0.4815, 0.319, 0.479, 0.319, 0.1229, 0.487, 0.1198, 0.487, 0.1198, 0.3192, 0.1229, 0.3192, 0.3638, 0.1929, 0.3605, 0.1928, 0.3638, 0.1374, 0.4579, 0.4868, 0.4604, 0.4868, 0.4604, 0.319, 0.4579, 0.319, 0.4761, 0.4868, 0.479, 0.4868, 0.479, 0.319, 0.4761, 0.319, 0.1258, 0.487, 0.1229, 0.487, 0.1229, 0.3192, 0.1258, 0.3192, 0.4222, 0.487, 0.4255, 0.487, 0.4255, 0.3192, 0.4222, 0.3192, 0.1706, 0.487, 0.1675, 0.487, 0.1675, 0.3192, 0.1706, 0.3192, 0.1072, 0.487, 0.1047, 0.487, 0.1047, 0.3192, 0.1072, 0.3192, 0.473, 0.4868, 0.4761, 0.4868, 0.4761, 0.319, 0.473, 0.319, 0.1283, 0.487, 0.1258, 0.487, 0.1258, 0.3192, 0.1283, 0.3192, 0.1735, 0.487, 0.1706, 0.487, 0.1706, 0.3192, 0.1735, 0.3192, 0.1735, 0.5986, 0.1706, 0.5986, 0.1706, 0.487, 0.1735, 0.487, 0.1283, 0.5987, 0.1258, 0.5987, 0.1258, 0.487, 0.1283, 0.487, 0.473, 0.5985, 0.4761, 0.5985, 0.4761, 0.4868, 0.473, 0.4868, 0.1072, 0.5987, 0.1047, 0.5987, 0.1047, 0.487, 0.1072, 0.487, 0.1706, 0.5986, 0.1675, 0.5986, 0.1675, 0.487, 0.1706, 0.487, 0.4222, 0.5987, 0.4255, 0.5986, 0.4255, 0.487, 0.4222, 0.487, 0.1258, 0.5987, 0.1229, 0.5987, 0.1229, 0.487, 0.1258, 0.487, 0.4761, 0.5985, 0.479, 0.5985, 0.479, 0.4868, 0.4761, 0.4868, 0.4579, 0.5984, 0.4604, 0.5985, 0.4604, 0.4868, 0.4579, 0.4868, 0.1675, 0.5986, 0.1642, 0.5986, 0.1642, 0.487, 0.1675, 0.487, 0.1229, 0.5987, 0.1198, 0.5987, 0.1198, 0.487, 0.1229, 0.487, 0.479, 0.5985, 0.4815, 0.5984, 0.4815, 0.4868, 0.479, 0.4868, 0.4604, 0.5985, 0.4633, 0.5985, 0.4633, 0.4868, 0.4604, 0.4868, 0.4255, 0.5986, 0.4286, 0.5986, 0.4286, 0.487, 0.4255, 0.487, 0.1642, 0.5986, 0.161, 0.5986, 0.161, 0.487, 0.1642, 0.487, 0.1198, 0.5987, 0.1165, 0.5987, 0.1165, 0.487, 0.1198, 0.487, 0.4104, 0.5986, 0.4129, 0.5986, 0.4129, 0.487, 0.4104, 0.487, 0.4286, 0.5986, 0.4315, 0.5986, 0.4315, 0.487, 0.4286, 0.487, 0.161, 0.5986, 0.1578, 0.5986, 0.1578, 0.487, 0.161, 0.487, 0.4633, 0.5985, 0.4665, 0.5985, 0.4665, 0.4868, 0.4633, 0.4868, 0.1165, 0.5987, 0.1132, 0.5987, 0.1132, 0.487, 0.1165, 0.487, 0.4129, 0.5986, 0.4158, 0.5986, 0.4158, 0.487, 0.4129, 0.487, 0.4315, 0.5986, 0.434, 0.5986, 0.434, 0.487, 0.4315, 0.487, 0.1578, 0.5986, 0.155, 0.5986, 0.155, 0.487, 0.1578, 0.487, 0.4665, 0.5985, 0.4697, 0.5985, 0.4697, 0.4868, 0.4665, 0.4868, 0.1132, 0.5987, 0.1101, 0.5987, 0.1101, 0.487, 0.1132, 0.487, 0.4158, 0.5986, 0.419, 0.5986, 0.419, 0.487, 0.4158, 0.487, 0.1761, 0.5986, 0.1735, 0.5986, 0.1735, 0.487, 0.1761, 0.487, 0.419, 0.5986, 0.4222, 0.5987, 0.4222, 0.487, 0.419, 0.487, 0.155, 0.5986, 0.1525, 0.5986, 0.1525, 0.487, 0.155, 0.487, 0.4697, 0.5985, 0.473, 0.5985, 0.473, 0.4868, 0.4697, 0.4868, 0.1101, 0.5987, 0.1072, 0.5987, 0.1072, 0.487, 0.1101, 0.487, 0.1101, 0.6317, 0.1072, 0.6317, 0.1072, 0.5987, 0.1101, 0.5987, 0.4697, 0.6315, 0.473, 0.6315, 0.473, 0.5985, 0.4697, 0.5985, 0.155, 0.6317, 0.1525, 0.6317, 0.1525, 0.5986, 0.155, 0.5986, 0.3702, 0.4765, 0.367, 0.4765, 0.3702, 0.4557, 0.1761, 0.6317, 0.1735, 0.6317, 0.1735, 0.5986, 0.1761, 0.5986, 0.4158, 0.6317, 0.419, 0.6317, 0.419, 0.5986, 0.4158, 0.5986, 0.1132, 0.6318, 0.1101, 0.6317, 0.1101, 0.5987, 0.1132, 0.5987, 0.3438, 0.2202, 0.3438, 0.2532, 0.3245, 0.2532, 0.3245, 0.2407, 0.1578, 0.6317, 0.155, 0.6317, 0.155, 0.5986, 0.1578, 0.5986, 0.4315, 0.6317, 0.434, 0.6317, 0.434, 0.5986, 0.4315, 0.5986, 0.4129, 0.6317, 0.4158, 0.6317, 0.4158, 0.5986, 0.4129, 0.5986, 0.1165, 0.6318, 0.1132, 0.6318, 0.1132, 0.5987, 0.1165, 0.5987, 0.4633, 0.6315, 0.4665, 0.6315, 0.4665, 0.5985, 0.4633, 0.5985, 0.161, 0.6317, 0.1578, 0.6317, 0.1578, 0.5986, 0.161, 0.5986, 0.4286, 0.6317, 0.4315, 0.6317, 0.4315, 0.5986, 0.4286, 0.5986, 0.4104, 0.6317, 0.4129, 0.6317, 0.4129, 0.5986, 0.4104, 0.5986, 0.3767, 0.5786, 0.3735, 0.5781, 0.3767, 0.56, 0.1642, 0.6317, 0.161, 0.6317, 0.161, 0.5986, 0.1642, 0.5986, 0.4255, 0.6317, 0.4286, 0.6317, 0.4286, 0.5986, 0.4255, 0.5986, 0.4604, 0.6315, 0.4633, 0.6315, 0.4633, 0.5985, 0.4604, 0.5985, 0.479, 0.6315, 0.4815, 0.6315, 0.4815, 0.5984, 0.479, 0.5985, 0.1229, 0.6317, 0.1198, 0.6318, 0.1198, 0.5987, 0.1229, 0.5987, 0.3485, 0.6605, 0.3485, 0.6936, 0.3292, 0.6937, 0.3292, 0.6785, 0.4579, 0.6315, 0.4604, 0.6315, 0.4604, 0.5985, 0.4579, 0.5984, 0.4761, 0.6315, 0.479, 0.6315, 0.479, 0.5985, 0.4761, 0.5985, 0.1258, 0.6317, 0.1229, 0.6317, 0.1229, 0.5987, 0.1258, 0.5987, 0.4222, 0.6317, 0.4255, 0.6317, 0.4255, 0.5986, 0.4222, 0.5987, 0.1706, 0.6317, 0.1675, 0.6317, 0.1675, 0.5986, 0.1706, 0.5986, 0.1072, 0.6317, 0.1047, 0.6317, 0.1047, 0.5987, 0.1072, 0.5987, 0.473, 0.6315, 0.4761, 0.6315, 0.4761, 0.5985, 0.473, 0.5985, 0.1283, 0.6317, 0.1258, 0.6317, 0.1258, 0.5987, 0.1283, 0.5987, 0.1735, 0.6317, 0.1706, 0.6317, 0.1706, 0.5986, 0.1735, 0.5986, 0.1735, 0.674, 0.1706, 0.674, 0.1706, 0.6317, 0.1735, 0.6317, 0.1283, 0.674, 0.1258, 0.674, 0.1258, 0.6317, 0.1283, 0.6317, 0.473, 0.6738, 0.4761, 0.6738, 0.4761, 0.6315, 0.473, 0.6315, 0.1072, 0.674, 0.1047, 0.674, 0.1047, 0.6317, 0.1072, 0.6317, 0.1706, 0.674, 0.1675, 0.674, 0.1675, 0.6317, 0.1706, 0.6317, 0.4222, 0.674, 0.4255, 0.674, 0.4255, 0.6317, 0.4222, 0.6317, 0.1258, 0.674, 0.1229, 0.674, 0.1229, 0.6317, 0.1258, 0.6317, 0.4761, 0.6738, 0.479, 0.6738, 0.479, 0.6315, 0.4761, 0.6315, 0.4579, 0.6738, 0.4604, 0.6738, 0.4604, 0.6315, 0.4579, 0.6315, 0.1675, 0.674, 0.1642, 0.674, 0.1642, 0.6317, 0.1675, 0.6317, 0.1229, 0.674, 0.1198, 0.674, 0.1198, 0.6318, 0.1229, 0.6317, 0.479, 0.6738, 0.4815, 0.6738, 0.4815, 0.6315, 0.479, 0.6315, 0.4604, 0.6738, 0.4633, 0.6738, 0.4633, 0.6315, 0.4604, 0.6315, 0.4255, 0.674, 0.4286, 0.674, 0.4286, 0.6317, 0.4255, 0.6317, 0.1642, 0.674, 0.161, 0.674, 0.161, 0.6317, 0.1642, 0.6317, 0.1198, 0.674, 0.1165, 0.674, 0.1165, 0.6318, 0.1198, 0.6318, 0.4104, 0.674, 0.4129, 0.674, 0.4129, 0.6317, 0.4104, 0.6317, 0.4286, 0.674, 0.4315, 0.674, 0.4315, 0.6317, 0.4286, 0.6317, 0.161, 0.674, 0.1578, 0.674, 0.1578, 0.6317, 0.161, 0.6317, 0.4633, 0.6738, 0.4665, 0.6738, 0.4665, 0.6315, 0.4633, 0.6315, 0.1165, 0.674, 0.1132, 0.674, 0.1132, 0.6318, 0.1165, 0.6318, 0.4129, 0.674, 0.4158, 0.674, 0.4158, 0.6317, 0.4129, 0.6317, 0.4315, 0.674, 0.434, 0.674, 0.434, 0.6317, 0.4315, 0.6317, 0.1578, 0.674, 0.155, 0.674, 0.155, 0.6317, 0.1578, 0.6317, 0.4665, 0.6738, 0.4697, 0.6738, 0.4697, 0.6315, 0.4665, 0.6315, 0.1132, 0.674, 0.1101, 0.674, 0.1101, 0.6317, 0.1132, 0.6318, 0.4158, 0.674, 0.419, 0.674, 0.419, 0.6317, 0.4158, 0.6317, 0.1761, 0.674, 0.1735, 0.674, 0.1735, 0.6317, 0.1761, 0.6317, 0.419, 0.674, 0.4222, 0.674, 0.4222, 0.6317, 0.419, 0.6317, 0.155, 0.674, 0.1525, 0.674, 0.1525, 0.6317, 0.155, 0.6317, 0.4697, 0.6738, 0.473, 0.6738, 0.473, 0.6315, 0.4697, 0.6315, 0.1101, 0.674, 0.1072, 0.674, 0.1072, 0.6317, 0.1101, 0.6317, 0.2702, 0.4223, 0.2702, 0.5901, 0.2148, 0.4988, 0.2148, 0.4368, 0.3637, 0.5948, 0.3604, 0.5948, 0.3621, 0.5394, 0.2714, 0.4195, 0.2714, 0.5873, 0.2163, 0.5728, 0.2163, 0.5108, 0.2171, 0.5906, 0.2171, 0.4228, 0.2722, 0.4339, 0.2722, 0.4953, 0.2221, 0.5884, 0.2221, 0.4206, 0.2774, 0.5159, 0.2774, 0.5773, 0.419, 0.487, 0.4222, 0.487, 0.4154, 0.392, 0.2676, 0.4239, 0.2676, 0.5917, 0.2122, 0.499, 0.2122, 0.4388, 0.1675, 0.487, 0.1642, 0.487, 0.1705, 0.3944, 0.272, 0.4212, 0.272, 0.5889, 0.2169, 0.5742, 0.2169, 0.5139, 0.3702, 0.5948, 0.367, 0.5948, 0.3686, 0.5394, 0.223, 0.5901, 0.223, 0.4223, 0.2784, 0.5179, 0.2784, 0.5759, 0.2712, 0.4178, 0.2712, 0.5856, 0.2162, 0.5715, 0.2162, 0.5135, 0.349, 0.462, 0.349, 0.495, 0.3293, 0.4769, 0.3293, 0.4619, 0.3758, 0.3106, 0.3725, 0.3106, 0.3741, 0.2911, 0.3491, 0.05993, 0.3491, 0.093, 0.3298, 0.09311, 0.3298, 0.07813, 0.3768, 0.4747, 0.3735, 0.4747, 0.3751, 0.4551, 0.2828, 0.2585, 0.2828, 0.2255, 0.3022, 0.2256, 0.3022, 0.2388, 0.349, 0.5943, 0.349, 0.6274, 0.3293, 0.6077, 0.3293, 0.5944, 0.3768, 0.541, 0.3735, 0.541, 0.3751, 0.5214, 0.3758, 0.3479, 0.3725, 0.3479, 0.3754, 0.3296, 0.349, 0.3956, 0.349, 0.4287, 0.3293, 0.4107, 0.3293, 0.3955, 0.3604, 0.4558, 0.3637, 0.4557, 0.3637, 0.4766, 0.3725, 0.2521, 0.3758, 0.2518, 0.3758, 0.2715, 0.3293, 0.5612, 0.3293, 0.5282, 0.349, 0.5487, 0.349, 0.5612, 0.1114, 0.7456, 0.113, 0.7443, 0.1139, 0.7468, 0.1127, 0.7468, 0.4751, 0.7089, 0.4725, 0.7089, 0.4715, 0.7441, 0.4732, 0.744, 0.1244, 0.7091, 0.1266, 0.7091, 0.1231, 0.7442, 0.1217, 0.7443, 0.4776, 0.7089, 0.4751, 0.7089, 0.4732, 0.744, 0.4748, 0.744, 0.1219, 0.7092, 0.1244, 0.7091, 0.1217, 0.7443, 0.1201, 0.7443, 0.425, 0.7091, 0.4222, 0.7091, 0.4222, 0.7442, 0.424, 0.7442, 0.4797, 0.7089, 0.4776, 0.7089, 0.4748, 0.744, 0.4762, 0.744, 0.1193, 0.7092, 0.1219, 0.7092, 0.1201, 0.7443, 0.1183, 0.7443, 0.4276, 0.7091, 0.425, 0.7091, 0.424, 0.7442, 0.4257, 0.7442, 0.4143, 0.7091, 0.4121, 0.7091, 0.4156, 0.7442, 0.417, 0.7442, 0.1165, 0.7092, 0.1193, 0.7092, 0.1183, 0.7443, 0.1165, 0.7443, 0.4301, 0.7091, 0.4276, 0.7091, 0.4257, 0.7442, 0.4273, 0.7442, 0.4168, 0.7091, 0.4143, 0.7091, 0.417, 0.7442, 0.4186, 0.7442, 0.1137, 0.7092, 0.1165, 0.7092, 0.1165, 0.7443, 0.1147, 0.7443, 0.4322, 0.7091, 0.4301, 0.7091, 0.4273, 0.7442, 0.4287, 0.7442, 0.4194, 0.7091, 0.4168, 0.7091, 0.4186, 0.7442, 0.4204, 0.7442, 0.1111, 0.7092, 0.1137, 0.7092, 0.1147, 0.7443, 0.113, 0.7443, 0.1722, 0.7091, 0.1743, 0.7091, 0.1709, 0.7442, 0.1695, 0.7442, 0.4222, 0.7091, 0.4194, 0.7091, 0.4204, 0.7442, 0.4222, 0.7442, 0.1086, 0.7091, 0.1111, 0.7092, 0.113, 0.7443, 0.1114, 0.7456, 0.1697, 0.7091, 0.1722, 0.7091, 0.1695, 0.7442, 0.1679, 0.7442, 0.1065, 0.7091, 0.1086, 0.7091, 0.1114, 0.7456, 0.11, 0.7456, 0.167, 0.7091, 0.1697, 0.7091, 0.1679, 0.7442, 0.1661, 0.7442, 0.4618, 0.7089, 0.4597, 0.7089, 0.4631, 0.7454, 0.4645, 0.744, 0.1642, 0.7091, 0.167, 0.7091, 0.1661, 0.7442, 0.1643, 0.7442, 0.4643, 0.7089, 0.4618, 0.7089, 0.4645, 0.744, 0.4661, 0.744, 0.1615, 0.7091, 0.1642, 0.7091, 0.1643, 0.7442, 0.1625, 0.7442, 0.4669, 0.7089, 0.4643, 0.7089, 0.4661, 0.744, 0.4679, 0.7441, 0.1588, 0.7091, 0.1615, 0.7091, 0.1625, 0.7442, 0.1608, 0.7442, 0.4697, 0.7089, 0.4669, 0.7089, 0.4679, 0.7441, 0.4697, 0.7441, 0.1564, 0.7091, 0.1588, 0.7091, 0.1608, 0.7442, 0.1592, 0.7442, 0.4725, 0.7089, 0.4697, 0.7089, 0.4697, 0.7441, 0.4715, 0.7441, 0.473, 0.6738, 0.4697, 0.6738, 0.4697, 0.7089, 0.4725, 0.7089, 0.155, 0.674, 0.1578, 0.674, 0.1588, 0.7091, 0.1564, 0.7091, 0.4697, 0.6738, 0.4665, 0.6738, 0.4669, 0.7089, 0.4697, 0.7089, 0.1578, 0.674, 0.161, 0.674, 0.1615, 0.7091, 0.1588, 0.7091, 0.4665, 0.6738, 0.4633, 0.6738, 0.4643, 0.7089, 0.4669, 0.7089, 0.161, 0.674, 0.1642, 0.674, 0.1642, 0.7091, 0.1615, 0.7091, 0.4633, 0.6738, 0.4604, 0.6738, 0.4618, 0.7089, 0.4643, 0.7089, 0.1642, 0.674, 0.1675, 0.674, 0.167, 0.7091, 0.1642, 0.7091, 0.4604, 0.6738, 0.4579, 0.6738, 0.4597, 0.7089, 0.4618, 0.7089, 0.1675, 0.674, 0.1706, 0.674, 0.1697, 0.7091, 0.167, 0.7091, 0.1047, 0.674, 0.1072, 0.674, 0.1086, 0.7091, 0.1065, 0.7091, 0.1706, 0.674, 0.1735, 0.674, 0.1722, 0.7091, 0.1697, 0.7091, 0.1072, 0.674, 0.1101, 0.674, 0.1111, 0.7092, 0.1086, 0.7091, 0.4222, 0.674, 0.419, 0.674, 0.4194, 0.7091, 0.4222, 0.7091, 0.1735, 0.674, 0.1761, 0.674, 0.1743, 0.7091, 0.1722, 0.7091, 0.1101, 0.674, 0.1132, 0.674, 0.1137, 0.7092, 0.1111, 0.7092, 0.419, 0.674, 0.4158, 0.674, 0.4168, 0.7091, 0.4194, 0.7091, 0.434, 0.674, 0.4315, 0.674, 0.4301, 0.7091, 0.4322, 0.7091, 0.1132, 0.674, 0.1165, 0.674, 0.1165, 0.7092, 0.1137, 0.7092, 0.4158, 0.674, 0.4129, 0.674, 0.4143, 0.7091, 0.4168, 0.7091, 0.4315, 0.674, 0.4286, 0.674, 0.4276, 0.7091, 0.4301, 0.7091, 0.1165, 0.674, 0.1198, 0.674, 0.1193, 0.7092, 0.1165, 0.7092, 0.4129, 0.674, 0.4104, 0.674, 0.4121, 0.7091, 0.4143, 0.7091, 0.4286, 0.674, 0.4255, 0.674, 0.425, 0.7091, 0.4276, 0.7091, 0.1198, 0.674, 0.1229, 0.674, 0.1219, 0.7092, 0.1193, 0.7092, 0.4815, 0.6738, 0.479, 0.6738, 0.4776, 0.7089, 0.4797, 0.7089, 0.4255, 0.674, 0.4222, 0.674, 0.4222, 0.7091, 0.425, 0.7091, 0.1229, 0.674, 0.1258, 0.674, 0.1244, 0.7091, 0.1219, 0.7092, 0.479, 0.6738, 0.4761, 0.6738, 0.4751, 0.7089, 0.4776, 0.7089, 0.1258, 0.674, 0.1283, 0.674, 0.1266, 0.7091, 0.1244, 0.7091, 0.4761, 0.6738, 0.473, 0.6738, 0.4725, 0.7089, 0.4751, 0.7089, 0.1525, 0.674, 0.155, 0.674, 0.1564, 0.7091, 0.1543, 0.7091, 0.3425, 0.3453, 0.3426, 0.3466, 0.34, 0.3467, 0.34, 0.3458, 0.1679, 0.7442, 0.1695, 0.7442, 0.1683, 0.7468, 0.167, 0.7468, 0.3423, 0.3543, 0.341, 0.3555, 0.3395, 0.3524, 0.3406, 0.3516, 0.1661, 0.7442, 0.1679, 0.7442, 0.167, 0.7468, 0.1657, 0.7468, 0.3435, 0.3516, 0.3423, 0.3543, 0.3406, 0.3516, 0.3415, 0.3505, 0.1643, 0.7442, 0.1661, 0.7442, 0.1657, 0.7468, 0.1644, 0.7468, 0.3443, 0.35, 0.3435, 0.3516, 0.3415, 0.3505, 0.3421, 0.3493, 0.1625, 0.7442, 0.1643, 0.7442, 0.1644, 0.7468, 0.163, 0.7468, 0.4679, 0.7441, 0.4661, 0.744, 0.467, 0.7466, 0.4683, 0.7466, 0.1608, 0.7442, 0.1625, 0.7442, 0.163, 0.7468, 0.1617, 0.7468, 0.4697, 0.7441, 0.4679, 0.7441, 0.4683, 0.7466, 0.4697, 0.7466, 0.1592, 0.7442, 0.1608, 0.7442, 0.1617, 0.7468, 0.1605, 0.7468, 0.4715, 0.7441, 0.4697, 0.7441, 0.4697, 0.7466, 0.471, 0.7466, 0.3293, 0.3529, 0.3282, 0.3515, 0.3299, 0.3505, 0.3307, 0.3515, 0.4732, 0.744, 0.4715, 0.7441, 0.471, 0.7466, 0.4723, 0.7466, 0.1217, 0.7443, 0.1231, 0.7442, 0.1215, 0.7468, 0.1204, 0.7468, 0.3435, 0.3414, 0.3443, 0.343, 0.3421, 0.344, 0.3415, 0.3428, 0.1201, 0.7443, 0.1217, 0.7443, 0.1204, 0.7468, 0.1192, 0.7468, 0.424, 0.7442, 0.4222, 0.7442, 0.4222, 0.7468, 0.4235, 0.7468, 0.3423, 0.34, 0.3435, 0.3414, 0.3415, 0.3428, 0.3406, 0.3417, 0.1183, 0.7443, 0.1201, 0.7443, 0.1192, 0.7468, 0.1179, 0.7468, 0.4257, 0.7442, 0.424, 0.7442, 0.4235, 0.7468, 0.4248, 0.7468, 0.341, 0.3388, 0.3423, 0.34, 0.3406, 0.3417, 0.3395, 0.3408, 0.1165, 0.7443, 0.1183, 0.7443, 0.1179, 0.7468, 0.1166, 0.7468, 0.4273, 0.7442, 0.4257, 0.7442, 0.4248, 0.7468, 0.426, 0.7468, 0.3394, 0.338, 0.341, 0.3388, 0.3395, 0.3408, 0.3383, 0.3402, 0.1147, 0.7443, 0.1165, 0.7443, 0.1166, 0.7468, 0.1152, 0.7468, 0.3293, 0.3399, 0.3307, 0.3388, 0.3318, 0.3408, 0.3307, 0.3416, 0.4204, 0.7442, 0.4186, 0.7442, 0.4195, 0.7468, 0.4208, 0.7468, 0.113, 0.7443, 0.1147, 0.7443, 0.1152, 0.7468, 0.1139, 0.7468, 0.3282, 0.3413, 0.3293, 0.3399, 0.3307, 0.3416, 0.3299, 0.3427, 0.4222, 0.7442, 0.4204, 0.7442, 0.4208, 0.7468, 0.4222, 0.7468, 0.3387, 0.3435, 0.3393, 0.3442, 0.3355, 0.3467, 0.3307, 0.3515, 0.3299, 0.3505, 0.3318, 0.3492, 0.3324, 0.3498, 0.3421, 0.344, 0.3425, 0.3453, 0.34, 0.3458, 0.3397, 0.345, 0.3318, 0.3524, 0.3307, 0.3515, 0.3324, 0.3498, 0.3331, 0.3504, 0.3415, 0.3428, 0.3421, 0.344, 0.3397, 0.345, 0.3393, 0.3442, 0.333, 0.3531, 0.3318, 0.3524, 0.3331, 0.3504, 0.3338, 0.3508, 0.3343, 0.3398, 0.3357, 0.3396, 0.3356, 0.3422, 0.3347, 0.3423, 0.3406, 0.3417, 0.3415, 0.3428, 0.3393, 0.3442, 0.3387, 0.3435, 0.3343, 0.3535, 0.333, 0.3531, 0.3338, 0.3508, 0.3347, 0.3511, 0.333, 0.3401, 0.3343, 0.3398, 0.3347, 0.3423, 0.3338, 0.3425, 0.3395, 0.3408, 0.3406, 0.3417, 0.3387, 0.3435, 0.3381, 0.343, 0.3357, 0.3536, 0.3343, 0.3535, 0.3347, 0.3511, 0.3356, 0.3512, 0.3318, 0.3408, 0.333, 0.3401, 0.3338, 0.3425, 0.3331, 0.3429, 0.3383, 0.3402, 0.3395, 0.3408, 0.3381, 0.343, 0.3373, 0.3425, 0.337, 0.3535, 0.3357, 0.3536, 0.3356, 0.3512, 0.3364, 0.3511, 0.3307, 0.3416, 0.3318, 0.3408, 0.3331, 0.3429, 0.3324, 0.3435, 0.337, 0.3398, 0.3383, 0.3402, 0.3373, 0.3425, 0.3364, 0.3423, 0.3383, 0.3531, 0.337, 0.3535, 0.3364, 0.3511, 0.3373, 0.3508, 0.3299, 0.3427, 0.3307, 0.3416, 0.3324, 0.3435, 0.3318, 0.3442, 0.3357, 0.3396, 0.337, 0.3398, 0.3364, 0.3423, 0.3356, 0.3422, 0.3395, 0.3524, 0.3383, 0.3531, 0.3373, 0.3508, 0.3381, 0.3504, 0.3292, 0.3439, 0.3299, 0.3427, 0.3318, 0.3442, 0.3314, 0.3449, 0.3406, 0.3516, 0.3395, 0.3524, 0.3381, 0.3504, 0.3387, 0.3499, 0.3288, 0.3452, 0.3292, 0.3439, 0.3314, 0.3449, 0.3312, 0.3458, 0.3415, 0.3505, 0.3406, 0.3516, 0.3387, 0.3499, 0.3393, 0.3492, 0.3287, 0.3466, 0.3288, 0.3452, 0.3312, 0.3458, 0.3311, 0.3467, 0.3421, 0.3493, 0.3415, 0.3505, 0.3393, 0.3492, 0.3397, 0.3484, 0.3288, 0.3479, 0.3287, 0.3466, 0.3311, 0.3467, 0.3312, 0.3475, 0.3425, 0.348, 0.3421, 0.3493, 0.3397, 0.3484, 0.34, 0.3476, 0.3292, 0.3493, 0.3288, 0.3479, 0.3312, 0.3475, 0.3314, 0.3484, 0.3426, 0.3466, 0.3425, 0.348, 0.34, 0.3476, 0.34, 0.3467, 0.3299, 0.3505, 0.3292, 0.3493, 0.3314, 0.3484, 0.3318, 0.3492, 0.3347, 0.3511, 0.3338, 0.3508, 0.3355, 0.3467, 0.3338, 0.3425, 0.3347, 0.3423, 0.3355, 0.3467, 0.3381, 0.343, 0.3387, 0.3435, 0.3355, 0.3467, 0.3356, 0.3512, 0.3347, 0.3511, 0.3355, 0.3467, 0.3331, 0.3429, 0.3338, 0.3425, 0.3355, 0.3467, 0.3373, 0.3425, 0.3381, 0.343, 0.3355, 0.3467, 0.3364, 0.3511, 0.3356, 0.3512, 0.3355, 0.3467, 0.3324, 0.3435, 0.3331, 0.3429, 0.3355, 0.3467, 0.3364, 0.3423, 0.3373, 0.3425, 0.3355, 0.3467, 0.3373, 0.3508, 0.3364, 0.3511, 0.3355, 0.3467, 0.3318, 0.3442, 0.3324, 0.3435, 0.3355, 0.3467, 0.3356, 0.3422, 0.3364, 0.3423, 0.3355, 0.3467, 0.3381, 0.3504, 0.3373, 0.3508, 0.3355, 0.3467, 0.3314, 0.3449, 0.3318, 0.3442, 0.3355, 0.3467, 0.3387, 0.3499, 0.3381, 0.3504, 0.3355, 0.3467, 0.3312, 0.3458, 0.3314, 0.3449, 0.3355, 0.3467, 0.3393, 0.3492, 0.3387, 0.3499, 0.3355, 0.3467, 0.3311, 0.3467, 0.3312, 0.3458, 0.3355, 0.3467, 0.3397, 0.3484, 0.3393, 0.3492, 0.3355, 0.3467, 0.3312, 0.3475, 0.3311, 0.3467, 0.3355, 0.3467, 0.34, 0.3476, 0.3397, 0.3484, 0.3355, 0.3467, 0.3314, 0.3484, 0.3312, 0.3475, 0.3355, 0.3467, 0.34, 0.3467, 0.34, 0.3476, 0.3355, 0.3467, 0.3318, 0.3492, 0.3314, 0.3484, 0.3355, 0.3467, 0.34, 0.3458, 0.34, 0.3467, 0.3355, 0.3467, 0.3324, 0.3498, 0.3318, 0.3492, 0.3355, 0.3467, 0.3397, 0.345, 0.34, 0.3458, 0.3355, 0.3467, 0.3331, 0.3504, 0.3324, 0.3498, 0.3355, 0.3467, 0.3393, 0.3442, 0.3397, 0.345, 0.3355, 0.3467, 0.3338, 0.3508, 0.3331, 0.3504, 0.3355, 0.3467, 0.3347, 0.3423, 0.3356, 0.3422, 0.3355, 0.3467, 0.1101, 0.3192, 0.1072, 0.3192, 0.1072, 0.2831, 0.1101, 0.2831, 0.4697, 0.319, 0.473, 0.319, 0.473, 0.2829, 0.4697, 0.2829, 0.155, 0.3192, 0.1525, 0.3192, 0.1525, 0.283, 0.155, 0.283, 0.419, 0.3192, 0.4222, 0.3192, 0.4222, 0.283, 0.419, 0.283, 0.1761, 0.3192, 0.1735, 0.3192, 0.1735, 0.283, 0.1761, 0.283, 0.4158, 0.3192, 0.419, 0.3192, 0.419, 0.283, 0.4158, 0.283, 0.1132, 0.3192, 0.1101, 0.3192, 0.1101, 0.2831, 0.1132, 0.2831, 0.4665, 0.319, 0.4697, 0.319, 0.4697, 0.2829, 0.4665, 0.2829, 0.1578, 0.3192, 0.155, 0.3192, 0.155, 0.283, 0.1578, 0.283, 0.4315, 0.3192, 0.434, 0.3192, 0.434, 0.283, 0.4315, 0.283, 0.4129, 0.3192, 0.4158, 0.3192, 0.4158, 0.283, 0.4129, 0.283, 0.1165, 0.3192, 0.1132, 0.3192, 0.1132, 0.2831, 0.1165, 0.2831, 0.4633, 0.319, 0.4665, 0.319, 0.4665, 0.2829, 0.4633, 0.2829, 0.161, 0.3192, 0.1578, 0.3192, 0.1578, 0.283, 0.161, 0.283, 0.4286, 0.3192, 0.4315, 0.3192, 0.4315, 0.283, 0.4286, 0.283, 0.4104, 0.3192, 0.4129, 0.3192, 0.4129, 0.283, 0.4104, 0.283, 0.1198, 0.3192, 0.1165, 0.3192, 0.1165, 0.2831, 0.1198, 0.2831, 0.1642, 0.3192, 0.161, 0.3192, 0.161, 0.283, 0.1642, 0.283, 0.4255, 0.3192, 0.4286, 0.3192, 0.4286, 0.283, 0.4255, 0.283, 0.4604, 0.319, 0.4633, 0.319, 0.4633, 0.2829, 0.4604, 0.2828, 0.479, 0.319, 0.4815, 0.319, 0.4815, 0.2828, 0.479, 0.2828, 0.1229, 0.3192, 0.1198, 0.3192, 0.1198, 0.2831, 0.1229, 0.2831, 0.1675, 0.3192, 0.1642, 0.3192, 0.1642, 0.283, 0.1675, 0.283, 0.4579, 0.319, 0.4604, 0.319, 0.4604, 0.2828, 0.4579, 0.2828, 0.4761, 0.319, 0.479, 0.319, 0.479, 0.2828, 0.4761, 0.2829, 0.1258, 0.3192, 0.1229, 0.3192, 0.1229, 0.2831, 0.1258, 0.2831, 0.4222, 0.3192, 0.4255, 0.3192, 0.4255, 0.283, 0.4222, 0.283, 0.1706, 0.3192, 0.1675, 0.3192, 0.1675, 0.283, 0.1706, 0.283, 0.1072, 0.3192, 0.1047, 0.3192, 0.1047, 0.283, 0.1072, 0.2831, 0.473, 0.319, 0.4761, 0.319, 0.4761, 0.2829, 0.473, 0.2829, 0.1283, 0.3192, 0.1258, 0.3192, 0.1258, 0.2831, 0.1283, 0.283, 0.1735, 0.3192, 0.1706, 0.3192, 0.1706, 0.283, 0.1735, 0.283, 0.3276, 0.1352, 0.3213, 0.1782, 0.323, 0.1785, 0.3276, 0.1352, 0.323, 0.1785, 0.3247, 0.1787, 0.3276, 0.1352, 0.3247, 0.1787, 0.3263, 0.1789, 0.3276, 0.1352, 0.3263, 0.1789, 0.3276, 0.1791, 0.2454, 0.1369, 0.2327, 0.1789, 0.234, 0.1791, 0.2454, 0.1369, 0.234, 0.1791, 0.2356, 0.1794, 0.2454, 0.1369, 0.2356, 0.1794, 0.2373, 0.1796, 0.2454, 0.1369, 0.2373, 0.1796, 0.239, 0.1799, 0.2454, 0.1369, 0.239, 0.1799, 0.2408, 0.1801, 0.2454, 0.1369, 0.2408, 0.1801, 0.2425, 0.1804, 0.2454, 0.1369, 0.2425, 0.1804, 0.244, 0.1806, 0.2454, 0.1369, 0.244, 0.1806, 0.2454, 0.1808, 0.2707, 0.1349, 0.2699, 0.1789, 0.2686, 0.1786, 0.2707, 0.1349, 0.2686, 0.1786, 0.267, 0.1784, 0.2707, 0.1349, 0.267, 0.1784, 0.2653, 0.1781, 0.2707, 0.1349, 0.2653, 0.1781, 0.2636, 0.1778, 0.2707, 0.1349, 0.2636, 0.1778, 0.2619, 0.1775, 0.2707, 0.1349, 0.2619, 0.1775, 0.2602, 0.1773, 0.2707, 0.1349, 0.2602, 0.1773, 0.2586, 0.177, 0.2707, 0.1349, 0.2586, 0.177, 0.2573, 0.1768, 0.2959, 0.1352, 0.2833, 0.1772, 0.2846, 0.1774, 0.2959, 0.1352, 0.2846, 0.1774, 0.2862, 0.1777, 0.2959, 0.1352, 0.2862, 0.1777, 0.2879, 0.1779, 0.2959, 0.1352, 0.2879, 0.1779, 0.2896, 0.1782, 0.2959, 0.1352, 0.2896, 0.1782, 0.2914, 0.1785, 0.2959, 0.1352, 0.2914, 0.1785, 0.2931, 0.1787, 0.2959, 0.1352, 0.2931, 0.1787, 0.2946, 0.1789, 0.2959, 0.1352, 0.2946, 0.1789, 0.2959, 0.1791, 0.3276, 0.1352, 0.3149, 0.1772, 0.3163, 0.1775, 0.3276, 0.1352, 0.3163, 0.1775, 0.3179, 0.1777, 0.3276, 0.1352, 0.3179, 0.1777, 0.3195, 0.1779, 0.3276, 0.1352, 0.3195, 0.1779, 0.3213, 0.1782, 0.3807, 0.05708, 0.3789, 0.05743, 0.3782, 0.05516, 0.3804, 0.05472, 0.3824, 0.05708, 0.3807, 0.05708, 0.3804, 0.05472, 0.3827, 0.05472, 0.3842, 0.05743, 0.3824, 0.05708, 0.3827, 0.05472, 0.3849, 0.05516, 0.3858, 0.05811, 0.3842, 0.05743, 0.3849, 0.05516, 0.3869, 0.05602, 0.3873, 0.0591, 0.3858, 0.05811, 0.3869, 0.05602, 0.3888, 0.05726, 0.3886, 0.06035, 0.3873, 0.0591, 0.3888, 0.05726, 0.3904, 0.05885, 0.3896, 0.06183, 0.3886, 0.06035, 0.3904, 0.05885, 0.3916, 0.06071, 0.3902, 0.06347, 0.3896, 0.06183, 0.3916, 0.06071, 0.3925, 0.06279, 0.3906, 0.06522, 0.3902, 0.06347, 0.3925, 0.06279, 0.3929, 0.06498, 0.3906, 0.06699, 0.3906, 0.06522, 0.3929, 0.06498, 0.3929, 0.06723, 0.3902, 0.06874, 0.3906, 0.06699, 0.3929, 0.06723, 0.3925, 0.06943, 0.3896, 0.07038, 0.3902, 0.06874, 0.3925, 0.06943, 0.3916, 0.0715, 0.3886, 0.07186, 0.3896, 0.07038, 0.3916, 0.0715, 0.3904, 0.07336, 0.3873, 0.07312, 0.3886, 0.07186, 0.3904, 0.07336, 0.3888, 0.07495, 0.3858, 0.0741, 0.3873, 0.07312, 0.3888, 0.07495, 0.3869, 0.07619, 0.3842, 0.07478, 0.3858, 0.0741, 0.3869, 0.07619, 0.3849, 0.07705, 0.3824, 0.07513, 0.3842, 0.07478, 0.3849, 0.07705, 0.3827, 0.07749, 0.3807, 0.07513, 0.3824, 0.07513, 0.3827, 0.07749, 0.3804, 0.07749, 0.3789, 0.07478, 0.3807, 0.07513, 0.3804, 0.07749, 0.3782, 0.07705, 0.3773, 0.0741, 0.3789, 0.07478, 0.3782, 0.07705, 0.3762, 0.07619, 0.3758, 0.07312, 0.3773, 0.0741, 0.3762, 0.07619, 0.3743, 0.07495, 0.3745, 0.07186, 0.3758, 0.07312, 0.3743, 0.07495, 0.3727, 0.07336, 0.3736, 0.07038, 0.3745, 0.07186, 0.3727, 0.07336, 0.3715, 0.0715, 0.3729, 0.06874, 0.3736, 0.07038, 0.3715, 0.0715, 0.3706, 0.06943, 0.3725, 0.06699, 0.3729, 0.06874, 0.3706, 0.06943, 0.3702, 0.06723, 0.3725, 0.06522, 0.3725, 0.06699, 0.3702, 0.06723, 0.3702, 0.06498, 0.3729, 0.06347, 0.3725, 0.06522, 0.3702, 0.06498, 0.3706, 0.06279, 0.3736, 0.06183, 0.3729, 0.06347, 0.3706, 0.06279, 0.3715, 0.06071, 0.3745, 0.06035, 0.3736, 0.06183, 0.3715, 0.06071, 0.3727, 0.05885, 0.3758, 0.0591, 0.3745, 0.06035, 0.3727, 0.05885, 0.3743, 0.05726, 0.3773, 0.05811, 0.3758, 0.0591, 0.3743, 0.05726, 0.3762, 0.05602, 0.3789, 0.05743, 0.3773, 0.05811, 0.3762, 0.05602, 0.3782, 0.05516])
me_cone.materials.append(mat_material8t)
me_cone.use_remesh_preserve_volume = False
me_cone.use_remesh_preserve_attributes = False
me_cone.use_mirror_vertex_groups = False
me_cone.update()

# ---- objects
ob_cone = bpy.data.objects.new('Cone', me_cone)

# ---- transforms, parenting, visibility, modifiers, constraints
ob_cone.location = (0.0, 1.364, 0.0)
ob_cone.rotation_euler = (-1.571, 0.7854, 0.0)
ob_cone.scale = (0.5586, 0.5586, 0.5586)
ob_cone.lineart.crease_threshold = 0.0

# ---- collection membership
col_collection.objects.link(ob_cone)

# ---- scene / render settings (as saved in the file)
scene.frame_start = 1; scene.frame_end = 250; scene.frame_set(0)
scene.render.engine = 'BLENDER_EEVEE_NEXT'
scene.cycles.use_denoising = False
scene.cycles.samples = 128
scene.cycles.sampling_pattern = 'TABULATED_SOBOL'
scene.cycles.use_adaptive_sampling = False
scene.cycles.use_light_tree = False
scene.view_settings.view_transform = 'Filmic'
bpy.context.view_layer.update()

# ---- added for rendering (the .blend has no active camera and no usable light): camera, sun
cam_auto = bpy.data.cameras.new('AutoCamera')
cam_auto.lens = 50.0
cam_auto.sensor_width = 36.0
cam_auto.clip_end = 1000.0
ob_auto_camera = bpy.data.objects.new('AutoCamera', cam_auto)
scene.collection.objects.link(ob_auto_camera)
ob_auto_camera.location = (4.58634, -5.7582, 3.66907)
ob_auto_camera.rotation_euler = (1.09748, -7.21219e-08, 0.694738)
scene.camera = ob_auto_camera
light_auto_sun = bpy.data.lights.new('AutoSun', 'SUN')
light_auto_sun.energy = 3.0
light_auto_sun.angle = 0.0523599
ob_auto_sun = bpy.data.objects.new('AutoSun', light_auto_sun)
scene.collection.objects.link(ob_auto_sun)
ob_auto_sun.rotation_euler = (0.872665, 0.174533, 0.523599)
bpy.context.view_layer.update()
